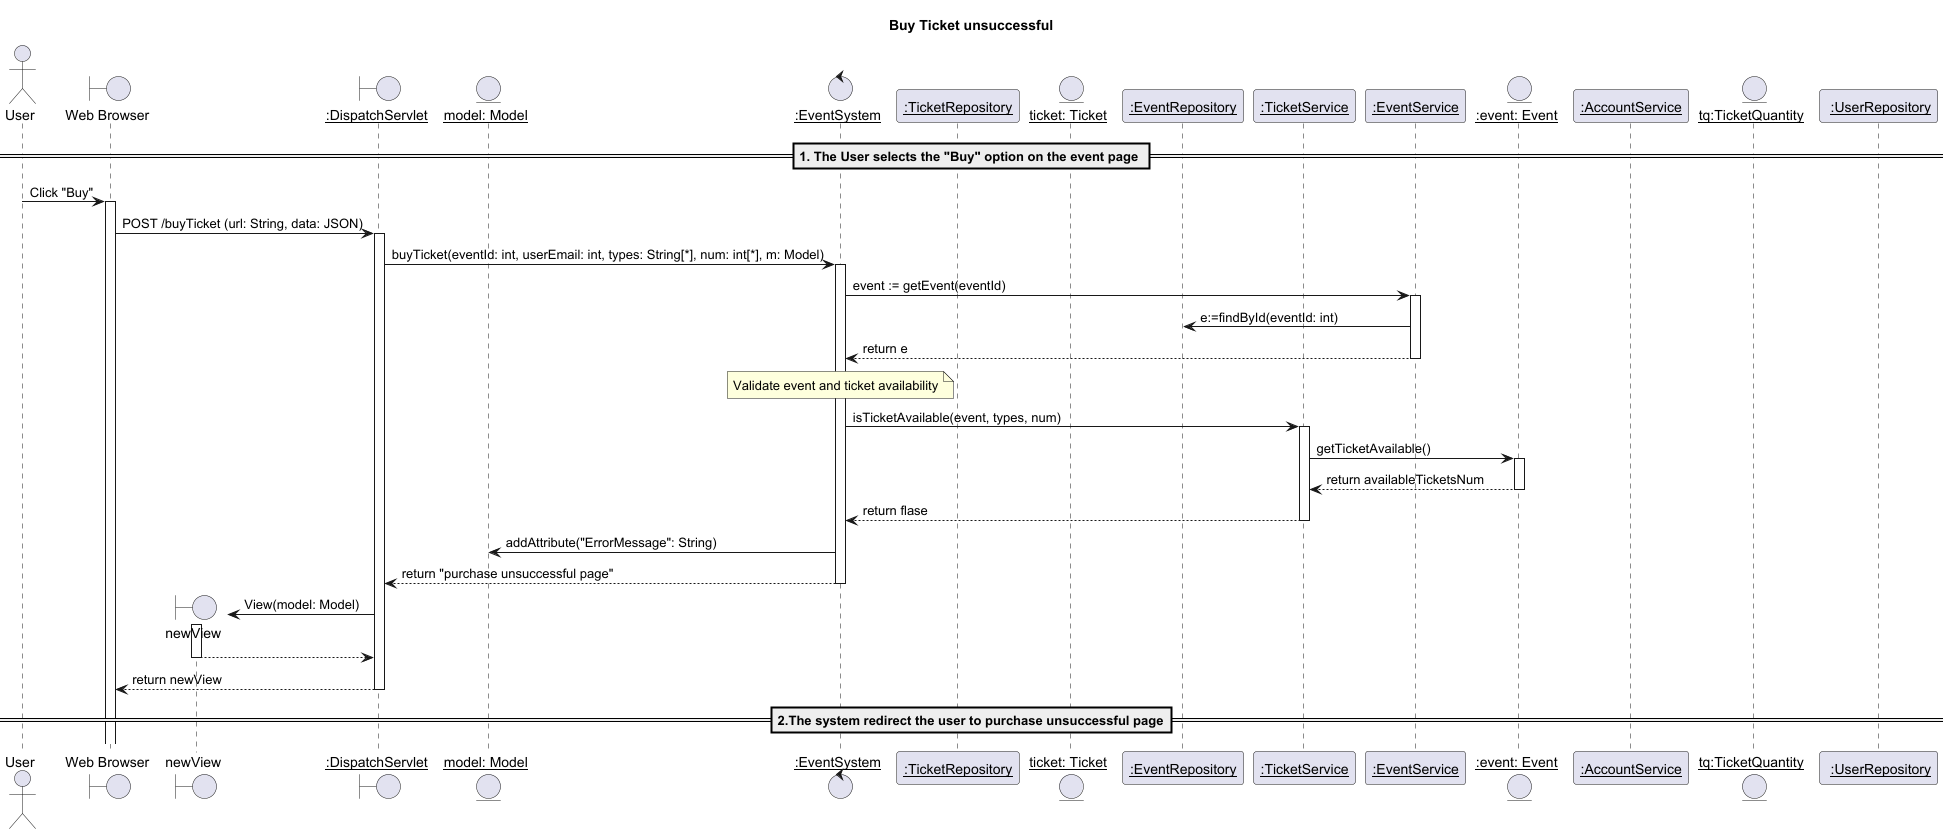

The diagram above was rendered by PlantUML. Its source (embedded in the PNG):
@startuml
title Buy Ticket unsuccessful 

actor User
boundary "Web Browser" as w
boundary "newView" as view
boundary "__:DispatchServlet__" as d
entity "__model: Model__" as m
control "__:EventSystem__" as ES
participant "__:TicketRepository__" as TRepo
entity "__ticket: Ticket__" as ticket
participant "__:EventRepository__" as EventRepo
participant "__:TicketService__" as TS


participant "__:EventService__" as EventService
entity "__:event: Event__" as Event

participant "__:AccountService__" as accSer
entity "__tq:TicketQuantity__" as tq
participant " __:UserRepository__" as UserRepository



== 1. The User selects the "Buy" option on the event page ==
User -> w: Click "Buy"
activate w
w -> d: POST /buyTicket (url: String, data: JSON)
activate d



d -> ES: buyTicket(eventId: int, userEmail: int, types: String[*], num: int[*], m: Model)
activate ES

ES -> EventService: event := getEvent(eventId)
activate EventService
EventService -> EventRepo: e:=findById(eventId: int)
EventService --> ES: return e
deactivate EventService

note over ES: Validate event and ticket availability
ES -> TS: isTicketAvailable(event, types, num)

activate TS
TS -> Event: getTicketAvailable()
activate Event
Event --> TS: return availableTicketsNum
deactivate Event


TS --> ES: return flase
deactivate TS

ES -> m: addAttribute("ErrorMessage": String)
ES --> d: return "purchase unsuccessful page"
deactivate ES
create view
d -> view:View(model: Model)
activate view
view --> d
deactivate view
d --> w: return newView
deactivate d
==2.The system redirect the user to purchase unsuccessful page==
@enduml